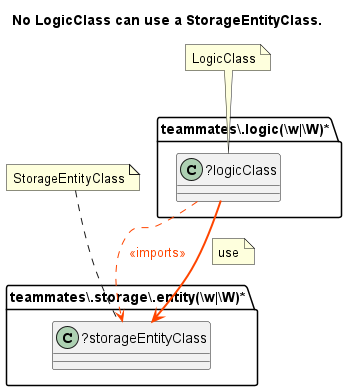

The diagram above was rendered by PlantUML. Its source (embedded in the PNG):
@startuml No LogicClass can use a StorageEntityClass.
title No LogicClass can use a StorageEntityClass.
folder "teammates\\.storage\\.entity(\\w|\\W)*" as package1 {
class "?storageEntityClass" as storageEntityClass {
}
}
folder "teammates\\.logic(\\w|\\W)*" as package {
class "?logicClass" as logicClass {
}
}
logicClass -[dashed]-> storageEntityClass #line:OrangeRed;text:OrangeRed : <<imports>>
logicClass -[bold]-> storageEntityClass #line:OrangeRed;text:OrangeRed 
note on link: use
note "StorageEntityClass" as StorageEntityClass
StorageEntityClass .. storageEntityClass
note "LogicClass" as LogicClass
LogicClass .. logicClass
@enduml